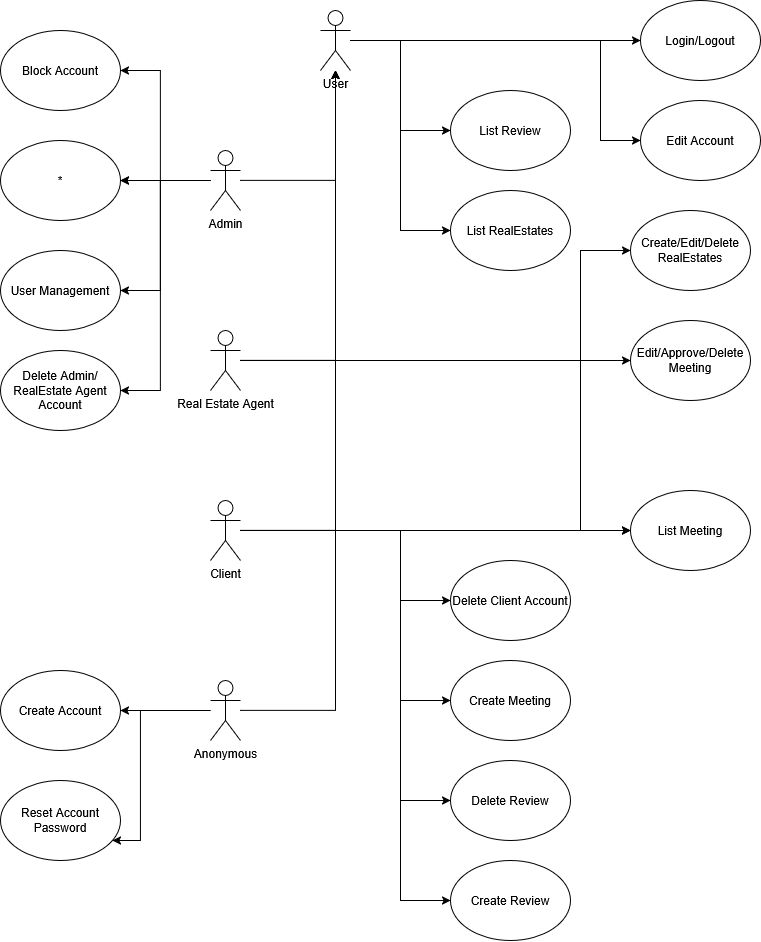

The diagram above was exported from draw.io. Its source (the exported page's mxGraphModel, read from the mxfile embedded in the PNG):
<mxGraphModel dx="3100" dy="1332" grid="1" gridSize="10" guides="1" tooltips="1" connect="1" arrows="1" fold="1" page="1" pageScale="1" pageWidth="827" pageHeight="1169" math="0" shadow="0">
  <root>
    <mxCell id="0" />
    <mxCell id="1" parent="0" />
    <mxCell id="GxxHf7B6pFSHa60Jk6ev-16" style="edgeStyle=orthogonalEdgeStyle;rounded=0;orthogonalLoop=1;jettySize=auto;html=1;" edge="1" parent="1" source="GxxHf7B6pFSHa60Jk6ev-1" target="GxxHf7B6pFSHa60Jk6ev-9">
      <mxGeometry relative="1" as="geometry" />
    </mxCell>
    <mxCell id="GxxHf7B6pFSHa60Jk6ev-48" style="edgeStyle=orthogonalEdgeStyle;rounded=0;orthogonalLoop=1;jettySize=auto;html=1;" edge="1" parent="1" source="GxxHf7B6pFSHa60Jk6ev-1" target="GxxHf7B6pFSHa60Jk6ev-47">
      <mxGeometry relative="1" as="geometry">
        <Array as="points">
          <mxPoint x="100" y="270" />
          <mxPoint x="100" y="380" />
        </Array>
      </mxGeometry>
    </mxCell>
    <mxCell id="GxxHf7B6pFSHa60Jk6ev-49" style="edgeStyle=orthogonalEdgeStyle;rounded=0;orthogonalLoop=1;jettySize=auto;html=1;" edge="1" parent="1" source="GxxHf7B6pFSHa60Jk6ev-1" target="GxxHf7B6pFSHa60Jk6ev-31">
      <mxGeometry relative="1" as="geometry">
        <Array as="points">
          <mxPoint x="100" y="270" />
          <mxPoint x="100" y="160" />
        </Array>
      </mxGeometry>
    </mxCell>
    <mxCell id="GxxHf7B6pFSHa60Jk6ev-65" style="edgeStyle=orthogonalEdgeStyle;rounded=0;orthogonalLoop=1;jettySize=auto;html=1;" edge="1" parent="1" source="GxxHf7B6pFSHa60Jk6ev-1" target="GxxHf7B6pFSHa60Jk6ev-64">
      <mxGeometry relative="1" as="geometry" />
    </mxCell>
    <mxCell id="GxxHf7B6pFSHa60Jk6ev-72" style="edgeStyle=orthogonalEdgeStyle;rounded=0;orthogonalLoop=1;jettySize=auto;html=1;" edge="1" parent="1" source="GxxHf7B6pFSHa60Jk6ev-1" target="GxxHf7B6pFSHa60Jk6ev-71">
      <mxGeometry relative="1" as="geometry">
        <Array as="points">
          <mxPoint x="100" y="270" />
          <mxPoint x="100" y="480" />
        </Array>
      </mxGeometry>
    </mxCell>
    <mxCell id="GxxHf7B6pFSHa60Jk6ev-1" value="Admin" style="shape=umlActor;verticalLabelPosition=bottom;verticalAlign=top;html=1;outlineConnect=0;" vertex="1" parent="1">
      <mxGeometry x="150" y="240" width="30" height="60" as="geometry" />
    </mxCell>
    <mxCell id="GxxHf7B6pFSHa60Jk6ev-14" style="edgeStyle=orthogonalEdgeStyle;rounded=0;orthogonalLoop=1;jettySize=auto;html=1;" edge="1" parent="1" source="GxxHf7B6pFSHa60Jk6ev-2" target="GxxHf7B6pFSHa60Jk6ev-9">
      <mxGeometry relative="1" as="geometry" />
    </mxCell>
    <mxCell id="GxxHf7B6pFSHa60Jk6ev-59" style="edgeStyle=orthogonalEdgeStyle;rounded=0;orthogonalLoop=1;jettySize=auto;html=1;" edge="1" parent="1" source="GxxHf7B6pFSHa60Jk6ev-2" target="GxxHf7B6pFSHa60Jk6ev-28">
      <mxGeometry relative="1" as="geometry">
        <Array as="points">
          <mxPoint x="520" y="450" />
          <mxPoint x="520" y="620" />
        </Array>
      </mxGeometry>
    </mxCell>
    <mxCell id="GxxHf7B6pFSHa60Jk6ev-63" style="edgeStyle=orthogonalEdgeStyle;rounded=0;orthogonalLoop=1;jettySize=auto;html=1;" edge="1" parent="1" source="GxxHf7B6pFSHa60Jk6ev-2" target="GxxHf7B6pFSHa60Jk6ev-25">
      <mxGeometry relative="1" as="geometry" />
    </mxCell>
    <mxCell id="GxxHf7B6pFSHa60Jk6ev-68" style="edgeStyle=orthogonalEdgeStyle;rounded=0;orthogonalLoop=1;jettySize=auto;html=1;" edge="1" parent="1" source="GxxHf7B6pFSHa60Jk6ev-2" target="GxxHf7B6pFSHa60Jk6ev-20">
      <mxGeometry relative="1" as="geometry">
        <Array as="points">
          <mxPoint x="520" y="450" />
          <mxPoint x="520" y="340" />
        </Array>
      </mxGeometry>
    </mxCell>
    <mxCell id="GxxHf7B6pFSHa60Jk6ev-2" value="Real Estate Agent" style="shape=umlActor;verticalLabelPosition=bottom;verticalAlign=top;html=1;outlineConnect=0;" vertex="1" parent="1">
      <mxGeometry x="150" y="420" width="30" height="60" as="geometry" />
    </mxCell>
    <mxCell id="GxxHf7B6pFSHa60Jk6ev-43" style="edgeStyle=orthogonalEdgeStyle;rounded=0;orthogonalLoop=1;jettySize=auto;html=1;" edge="1" parent="1" source="GxxHf7B6pFSHa60Jk6ev-3" target="GxxHf7B6pFSHa60Jk6ev-22">
      <mxGeometry relative="1" as="geometry" />
    </mxCell>
    <mxCell id="GxxHf7B6pFSHa60Jk6ev-52" style="edgeStyle=orthogonalEdgeStyle;rounded=0;orthogonalLoop=1;jettySize=auto;html=1;" edge="1" parent="1" source="GxxHf7B6pFSHa60Jk6ev-3" target="GxxHf7B6pFSHa60Jk6ev-33">
      <mxGeometry relative="1" as="geometry">
        <Array as="points">
          <mxPoint x="80" y="800" />
          <mxPoint x="80" y="930" />
        </Array>
      </mxGeometry>
    </mxCell>
    <mxCell id="GxxHf7B6pFSHa60Jk6ev-3" value="&lt;div&gt;Anonymous&lt;/div&gt;" style="shape=umlActor;verticalLabelPosition=bottom;verticalAlign=top;html=1;outlineConnect=0;" vertex="1" parent="1">
      <mxGeometry x="150" y="770" width="30" height="60" as="geometry" />
    </mxCell>
    <mxCell id="GxxHf7B6pFSHa60Jk6ev-15" style="edgeStyle=orthogonalEdgeStyle;rounded=0;orthogonalLoop=1;jettySize=auto;html=1;" edge="1" parent="1" source="GxxHf7B6pFSHa60Jk6ev-4" target="GxxHf7B6pFSHa60Jk6ev-9">
      <mxGeometry relative="1" as="geometry" />
    </mxCell>
    <mxCell id="GxxHf7B6pFSHa60Jk6ev-36" style="edgeStyle=orthogonalEdgeStyle;rounded=0;orthogonalLoop=1;jettySize=auto;html=1;entryX=0;entryY=0.5;entryDx=0;entryDy=0;" edge="1" parent="1" source="GxxHf7B6pFSHa60Jk6ev-4" target="GxxHf7B6pFSHa60Jk6ev-26">
      <mxGeometry relative="1" as="geometry">
        <Array as="points">
          <mxPoint x="340" y="620" />
          <mxPoint x="340" y="990" />
        </Array>
      </mxGeometry>
    </mxCell>
    <mxCell id="GxxHf7B6pFSHa60Jk6ev-37" style="edgeStyle=orthogonalEdgeStyle;rounded=0;orthogonalLoop=1;jettySize=auto;html=1;" edge="1" parent="1" source="GxxHf7B6pFSHa60Jk6ev-4" target="GxxHf7B6pFSHa60Jk6ev-27">
      <mxGeometry relative="1" as="geometry">
        <Array as="points">
          <mxPoint x="340" y="620" />
          <mxPoint x="340" y="890" />
        </Array>
      </mxGeometry>
    </mxCell>
    <mxCell id="GxxHf7B6pFSHa60Jk6ev-46" style="edgeStyle=orthogonalEdgeStyle;rounded=0;orthogonalLoop=1;jettySize=auto;html=1;" edge="1" parent="1" source="GxxHf7B6pFSHa60Jk6ev-4" target="GxxHf7B6pFSHa60Jk6ev-23">
      <mxGeometry relative="1" as="geometry">
        <Array as="points">
          <mxPoint x="340" y="620" />
          <mxPoint x="340" y="690" />
        </Array>
      </mxGeometry>
    </mxCell>
    <mxCell id="GxxHf7B6pFSHa60Jk6ev-60" style="edgeStyle=orthogonalEdgeStyle;rounded=0;orthogonalLoop=1;jettySize=auto;html=1;" edge="1" parent="1" source="GxxHf7B6pFSHa60Jk6ev-4" target="GxxHf7B6pFSHa60Jk6ev-28">
      <mxGeometry relative="1" as="geometry">
        <Array as="points">
          <mxPoint x="460" y="620" />
          <mxPoint x="460" y="620" />
        </Array>
      </mxGeometry>
    </mxCell>
    <mxCell id="GxxHf7B6pFSHa60Jk6ev-62" style="edgeStyle=orthogonalEdgeStyle;rounded=0;orthogonalLoop=1;jettySize=auto;html=1;" edge="1" parent="1" source="GxxHf7B6pFSHa60Jk6ev-4" target="GxxHf7B6pFSHa60Jk6ev-24">
      <mxGeometry relative="1" as="geometry">
        <Array as="points">
          <mxPoint x="340" y="620" />
          <mxPoint x="340" y="790" />
        </Array>
      </mxGeometry>
    </mxCell>
    <mxCell id="GxxHf7B6pFSHa60Jk6ev-4" value="Client" style="shape=umlActor;verticalLabelPosition=bottom;verticalAlign=top;html=1;outlineConnect=0;" vertex="1" parent="1">
      <mxGeometry x="150" y="590" width="30" height="60" as="geometry" />
    </mxCell>
    <mxCell id="GxxHf7B6pFSHa60Jk6ev-42" style="edgeStyle=orthogonalEdgeStyle;rounded=0;orthogonalLoop=1;jettySize=auto;html=1;" edge="1" parent="1" source="GxxHf7B6pFSHa60Jk6ev-9" target="GxxHf7B6pFSHa60Jk6ev-21">
      <mxGeometry relative="1" as="geometry" />
    </mxCell>
    <mxCell id="GxxHf7B6pFSHa60Jk6ev-69" style="edgeStyle=orthogonalEdgeStyle;rounded=0;orthogonalLoop=1;jettySize=auto;html=1;" edge="1" parent="1" source="GxxHf7B6pFSHa60Jk6ev-9" target="GxxHf7B6pFSHa60Jk6ev-19">
      <mxGeometry relative="1" as="geometry">
        <Array as="points">
          <mxPoint x="340" y="130" />
          <mxPoint x="340" y="320" />
        </Array>
      </mxGeometry>
    </mxCell>
    <mxCell id="GxxHf7B6pFSHa60Jk6ev-70" style="edgeStyle=orthogonalEdgeStyle;rounded=0;orthogonalLoop=1;jettySize=auto;html=1;" edge="1" parent="1" source="GxxHf7B6pFSHa60Jk6ev-9" target="GxxHf7B6pFSHa60Jk6ev-53">
      <mxGeometry relative="1" as="geometry">
        <Array as="points">
          <mxPoint x="540" y="130" />
          <mxPoint x="540" y="230" />
        </Array>
      </mxGeometry>
    </mxCell>
    <mxCell id="GxxHf7B6pFSHa60Jk6ev-9" value="User" style="shape=umlActor;verticalLabelPosition=bottom;verticalAlign=top;html=1;outlineConnect=0;" vertex="1" parent="1">
      <mxGeometry x="260" y="100" width="30" height="60" as="geometry" />
    </mxCell>
    <mxCell id="GxxHf7B6pFSHa60Jk6ev-12" style="edgeStyle=orthogonalEdgeStyle;rounded=0;orthogonalLoop=1;jettySize=auto;html=1;" edge="1" parent="1" source="GxxHf7B6pFSHa60Jk6ev-3" target="GxxHf7B6pFSHa60Jk6ev-9">
      <mxGeometry relative="1" as="geometry">
        <mxPoint x="220" y="180" as="targetPoint" />
      </mxGeometry>
    </mxCell>
    <mxCell id="GxxHf7B6pFSHa60Jk6ev-19" value="List RealEstates" style="ellipse;whiteSpace=wrap;html=1;" vertex="1" parent="1">
      <mxGeometry x="390" y="280" width="120" height="80" as="geometry" />
    </mxCell>
    <mxCell id="GxxHf7B6pFSHa60Jk6ev-20" value="Create/Edit/Delete RealEstates" style="ellipse;whiteSpace=wrap;html=1;" vertex="1" parent="1">
      <mxGeometry x="570" y="300" width="120" height="80" as="geometry" />
    </mxCell>
    <mxCell id="GxxHf7B6pFSHa60Jk6ev-21" value="Login/Logout" style="ellipse;whiteSpace=wrap;html=1;" vertex="1" parent="1">
      <mxGeometry x="580" y="90" width="120" height="80" as="geometry" />
    </mxCell>
    <mxCell id="GxxHf7B6pFSHa60Jk6ev-22" value="Create Account" style="ellipse;whiteSpace=wrap;html=1;" vertex="1" parent="1">
      <mxGeometry x="-60" y="760" width="120" height="80" as="geometry" />
    </mxCell>
    <mxCell id="GxxHf7B6pFSHa60Jk6ev-23" value="Delete Client Account" style="ellipse;whiteSpace=wrap;html=1;" vertex="1" parent="1">
      <mxGeometry x="390" y="650" width="120" height="80" as="geometry" />
    </mxCell>
    <mxCell id="GxxHf7B6pFSHa60Jk6ev-24" value="&lt;div&gt;Create Meeting&lt;/div&gt;" style="ellipse;whiteSpace=wrap;html=1;" vertex="1" parent="1">
      <mxGeometry x="390" y="750" width="120" height="80" as="geometry" />
    </mxCell>
    <mxCell id="GxxHf7B6pFSHa60Jk6ev-25" value="&lt;div&gt;Edit/Approve/Delete Meeting&lt;/div&gt;" style="ellipse;whiteSpace=wrap;html=1;" vertex="1" parent="1">
      <mxGeometry x="570" y="410" width="120" height="80" as="geometry" />
    </mxCell>
    <mxCell id="GxxHf7B6pFSHa60Jk6ev-26" value="Create Review" style="ellipse;whiteSpace=wrap;html=1;" vertex="1" parent="1">
      <mxGeometry x="390" y="950" width="120" height="80" as="geometry" />
    </mxCell>
    <mxCell id="GxxHf7B6pFSHa60Jk6ev-27" value="Delete Review" style="ellipse;whiteSpace=wrap;html=1;" vertex="1" parent="1">
      <mxGeometry x="390" y="850" width="120" height="80" as="geometry" />
    </mxCell>
    <mxCell id="GxxHf7B6pFSHa60Jk6ev-28" value="List Meeting" style="ellipse;whiteSpace=wrap;html=1;" vertex="1" parent="1">
      <mxGeometry x="570" y="580" width="120" height="80" as="geometry" />
    </mxCell>
    <mxCell id="GxxHf7B6pFSHa60Jk6ev-31" value="Block Account" style="ellipse;whiteSpace=wrap;html=1;" vertex="1" parent="1">
      <mxGeometry x="-60" y="120" width="120" height="80" as="geometry" />
    </mxCell>
    <mxCell id="GxxHf7B6pFSHa60Jk6ev-33" value="Reset Account Password" style="ellipse;whiteSpace=wrap;html=1;" vertex="1" parent="1">
      <mxGeometry x="-60" y="870" width="120" height="80" as="geometry" />
    </mxCell>
    <mxCell id="GxxHf7B6pFSHa60Jk6ev-47" value="User Management" style="ellipse;whiteSpace=wrap;html=1;" vertex="1" parent="1">
      <mxGeometry x="-60" y="340" width="120" height="80" as="geometry" />
    </mxCell>
    <mxCell id="GxxHf7B6pFSHa60Jk6ev-53" value="Edit Account" style="ellipse;whiteSpace=wrap;html=1;" vertex="1" parent="1">
      <mxGeometry x="580" y="190" width="120" height="80" as="geometry" />
    </mxCell>
    <mxCell id="GxxHf7B6pFSHa60Jk6ev-66" value="" style="edgeStyle=orthogonalEdgeStyle;rounded=0;orthogonalLoop=1;jettySize=auto;html=1;" edge="1" parent="1" source="GxxHf7B6pFSHa60Jk6ev-1" target="GxxHf7B6pFSHa60Jk6ev-64">
      <mxGeometry relative="1" as="geometry">
        <mxPoint x="150" y="310" as="sourcePoint" />
        <mxPoint y="200" as="targetPoint" />
      </mxGeometry>
    </mxCell>
    <mxCell id="GxxHf7B6pFSHa60Jk6ev-64" value="*" style="ellipse;whiteSpace=wrap;html=1;" vertex="1" parent="1">
      <mxGeometry x="-60" y="230" width="120" height="80" as="geometry" />
    </mxCell>
    <mxCell id="GxxHf7B6pFSHa60Jk6ev-67" value="" style="edgeStyle=orthogonalEdgeStyle;rounded=0;orthogonalLoop=1;jettySize=auto;html=1;" edge="1" parent="1" source="GxxHf7B6pFSHa60Jk6ev-9" target="GxxHf7B6pFSHa60Jk6ev-29">
      <mxGeometry relative="1" as="geometry">
        <mxPoint x="290" y="130" as="sourcePoint" />
        <mxPoint x="600" y="90" as="targetPoint" />
        <Array as="points">
          <mxPoint x="340" y="130" />
          <mxPoint x="340" y="220" />
        </Array>
      </mxGeometry>
    </mxCell>
    <mxCell id="GxxHf7B6pFSHa60Jk6ev-29" value="List Review" style="ellipse;whiteSpace=wrap;html=1;" vertex="1" parent="1">
      <mxGeometry x="390" y="180" width="120" height="80" as="geometry" />
    </mxCell>
    <mxCell id="GxxHf7B6pFSHa60Jk6ev-71" value="Delete Admin/RealEstate Agent Account" style="ellipse;whiteSpace=wrap;html=1;" vertex="1" parent="1">
      <mxGeometry x="-60" y="440" width="120" height="80" as="geometry" />
    </mxCell>
  </root>
</mxGraphModel>